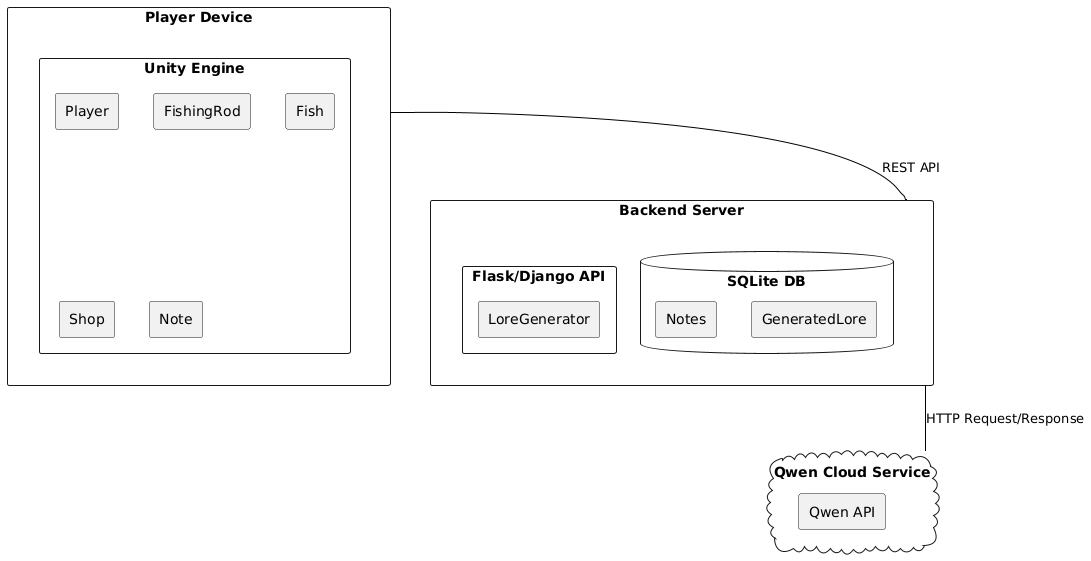

The diagram above was rendered by PlantUML. Its source (embedded in the PNG):
@startuml
skinparam {
    ComponentStyle rectangle
    ArrowColor black
}

component "Player Device" as Device {
    component "Unity Engine" as Unity {
        [Player]
        [FishingRod]
        [Fish]
        [Shop]
        [Note]
    }
}

component "Backend Server" as Backend {
    component "Flask/Django API" as API {
        [LoreGenerator]
    }
    database "SQLite DB" as DB {
        [Notes]
        [GeneratedLore]
    }
}

cloud "Qwen Cloud Service" as Qwen {
    component "Qwen API" as QwenAPI
}

Device -- Backend : REST API
Backend -- Qwen : HTTP Request/Response
@enduml